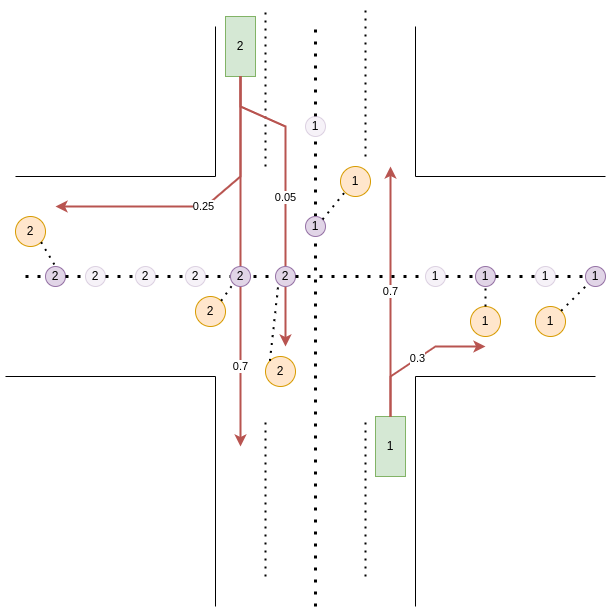

The diagram above was exported from draw.io. Its source (the exported page's mxGraphModel, read from the mxfile embedded in the PNG):
<mxGraphModel dx="1348" dy="712" grid="1" gridSize="10" guides="1" tooltips="1" connect="1" arrows="1" fold="1" page="1" pageScale="1" pageWidth="850" pageHeight="1100" math="0" shadow="0">
  <root>
    <mxCell id="0" />
    <mxCell id="1" parent="0" />
    <mxCell id="DdIH5LjR8LEnS0yVRuHS-26" value="" style="endArrow=none;html=1;rounded=0;" edge="1" parent="1">
      <mxGeometry width="50" height="50" relative="1" as="geometry">
        <mxPoint x="470" y="610" as="sourcePoint" />
        <mxPoint x="650" y="380" as="targetPoint" />
        <Array as="points">
          <mxPoint x="470" y="380" />
        </Array>
      </mxGeometry>
    </mxCell>
    <mxCell id="DdIH5LjR8LEnS0yVRuHS-27" value="" style="endArrow=none;html=1;rounded=0;" edge="1" parent="1">
      <mxGeometry width="50" height="50" relative="1" as="geometry">
        <mxPoint x="270" y="610" as="sourcePoint" />
        <mxPoint x="60" y="380" as="targetPoint" />
        <Array as="points">
          <mxPoint x="270" y="380" />
        </Array>
      </mxGeometry>
    </mxCell>
    <mxCell id="DdIH5LjR8LEnS0yVRuHS-28" value="" style="endArrow=none;dashed=1;html=1;dashPattern=1 3;strokeWidth=3;rounded=0;startArrow=none;" edge="1" parent="1" source="DdIH5LjR8LEnS0yVRuHS-57">
      <mxGeometry width="50" height="50" relative="1" as="geometry">
        <mxPoint x="370" y="610" as="sourcePoint" />
        <mxPoint x="370" y="30" as="targetPoint" />
      </mxGeometry>
    </mxCell>
    <mxCell id="DdIH5LjR8LEnS0yVRuHS-29" value="" style="endArrow=none;dashed=1;html=1;dashPattern=1 3;strokeWidth=2;rounded=0;" edge="1" parent="1">
      <mxGeometry width="50" height="50" relative="1" as="geometry">
        <mxPoint x="420" y="580" as="sourcePoint" />
        <mxPoint x="420" y="420" as="targetPoint" />
      </mxGeometry>
    </mxCell>
    <mxCell id="DdIH5LjR8LEnS0yVRuHS-30" value="" style="endArrow=none;dashed=1;html=1;dashPattern=1 3;strokeWidth=2;rounded=0;" edge="1" parent="1">
      <mxGeometry width="50" height="50" relative="1" as="geometry">
        <mxPoint x="320" y="580" as="sourcePoint" />
        <mxPoint x="320" y="420" as="targetPoint" />
      </mxGeometry>
    </mxCell>
    <mxCell id="DdIH5LjR8LEnS0yVRuHS-31" value="" style="endArrow=none;html=1;rounded=0;strokeWidth=1;" edge="1" parent="1">
      <mxGeometry width="50" height="50" relative="1" as="geometry">
        <mxPoint x="470" y="30" as="sourcePoint" />
        <mxPoint x="660" y="180" as="targetPoint" />
        <Array as="points">
          <mxPoint x="470" y="180" />
        </Array>
      </mxGeometry>
    </mxCell>
    <mxCell id="DdIH5LjR8LEnS0yVRuHS-32" value="" style="endArrow=none;dashed=1;html=1;dashPattern=1 3;strokeWidth=3;rounded=0;startArrow=none;" edge="1" parent="1" source="DdIH5LjR8LEnS0yVRuHS-73">
      <mxGeometry width="50" height="50" relative="1" as="geometry">
        <mxPoint x="80" y="280" as="sourcePoint" />
        <mxPoint x="650" y="280" as="targetPoint" />
      </mxGeometry>
    </mxCell>
    <mxCell id="DdIH5LjR8LEnS0yVRuHS-33" value="" style="endArrow=none;html=1;rounded=0;strokeWidth=1;" edge="1" parent="1">
      <mxGeometry width="50" height="50" relative="1" as="geometry">
        <mxPoint x="70" y="180" as="sourcePoint" />
        <mxPoint x="270" y="30" as="targetPoint" />
        <Array as="points">
          <mxPoint x="270" y="180" />
        </Array>
      </mxGeometry>
    </mxCell>
    <mxCell id="DdIH5LjR8LEnS0yVRuHS-34" value="1" style="rounded=0;whiteSpace=wrap;html=1;fillColor=#d5e8d4;strokeColor=#82b366;" vertex="1" parent="1">
      <mxGeometry x="430" y="420" width="30" height="60" as="geometry" />
    </mxCell>
    <mxCell id="DdIH5LjR8LEnS0yVRuHS-35" value="0.3" style="endArrow=classic;html=1;rounded=0;strokeWidth=2;exitX=0.5;exitY=0;exitDx=0;exitDy=0;fillColor=#f8cecc;strokeColor=#b85450;" edge="1" parent="1" source="DdIH5LjR8LEnS0yVRuHS-34">
      <mxGeometry width="50" height="50" relative="1" as="geometry">
        <mxPoint x="470" y="420" as="sourcePoint" />
        <mxPoint x="540" y="350" as="targetPoint" />
        <Array as="points">
          <mxPoint x="445" y="380" />
          <mxPoint x="490" y="350" />
        </Array>
      </mxGeometry>
    </mxCell>
    <mxCell id="DdIH5LjR8LEnS0yVRuHS-36" value="0.7" style="endArrow=classic;html=1;rounded=0;strokeWidth=2;exitX=0.5;exitY=0;exitDx=0;exitDy=0;fillColor=#f8cecc;strokeColor=#b85450;" edge="1" parent="1" source="DdIH5LjR8LEnS0yVRuHS-34">
      <mxGeometry width="50" height="50" relative="1" as="geometry">
        <mxPoint x="470" y="420" as="sourcePoint" />
        <mxPoint x="445" y="170" as="targetPoint" />
      </mxGeometry>
    </mxCell>
    <mxCell id="DdIH5LjR8LEnS0yVRuHS-40" value="2" style="rounded=0;whiteSpace=wrap;html=1;fillColor=#d5e8d4;strokeColor=#82b366;" vertex="1" parent="1">
      <mxGeometry x="280" y="20" width="30" height="60" as="geometry" />
    </mxCell>
    <mxCell id="DdIH5LjR8LEnS0yVRuHS-41" value="" style="endArrow=none;dashed=1;html=1;dashPattern=1 3;strokeWidth=2;rounded=0;" edge="1" parent="1">
      <mxGeometry width="50" height="50" relative="1" as="geometry">
        <mxPoint x="320" y="170" as="sourcePoint" />
        <mxPoint x="320" y="10" as="targetPoint" />
      </mxGeometry>
    </mxCell>
    <mxCell id="DdIH5LjR8LEnS0yVRuHS-42" value="" style="endArrow=none;dashed=1;html=1;dashPattern=1 3;strokeWidth=2;rounded=0;startArrow=none;" edge="1" parent="1">
      <mxGeometry width="50" height="50" relative="1" as="geometry">
        <mxPoint x="420" y="160" as="sourcePoint" />
        <mxPoint x="420" y="10" as="targetPoint" />
      </mxGeometry>
    </mxCell>
    <mxCell id="DdIH5LjR8LEnS0yVRuHS-43" value="0.7" style="endArrow=classic;html=1;rounded=0;strokeWidth=2;exitX=0.5;exitY=1;exitDx=0;exitDy=0;startArrow=none;fillColor=#f8cecc;strokeColor=#b85450;" edge="1" parent="1" source="DdIH5LjR8LEnS0yVRuHS-52">
      <mxGeometry width="50" height="50" relative="1" as="geometry">
        <mxPoint x="470" y="310" as="sourcePoint" />
        <mxPoint x="295" y="450" as="targetPoint" />
      </mxGeometry>
    </mxCell>
    <mxCell id="DdIH5LjR8LEnS0yVRuHS-44" value="0.05" style="endArrow=classic;html=1;rounded=0;strokeWidth=2;exitX=0.5;exitY=1;exitDx=0;exitDy=0;fillColor=#f8cecc;strokeColor=#b85450;" edge="1" parent="1" source="DdIH5LjR8LEnS0yVRuHS-40">
      <mxGeometry width="50" height="50" relative="1" as="geometry">
        <mxPoint x="470" y="310" as="sourcePoint" />
        <mxPoint x="340" y="350" as="targetPoint" />
        <Array as="points">
          <mxPoint x="295" y="110" />
          <mxPoint x="340" y="130" />
        </Array>
      </mxGeometry>
    </mxCell>
    <mxCell id="DdIH5LjR8LEnS0yVRuHS-45" value="0.25" style="endArrow=classic;html=1;rounded=0;strokeWidth=2;exitX=0.5;exitY=1;exitDx=0;exitDy=0;fillColor=#f8cecc;strokeColor=#b85450;" edge="1" parent="1" source="DdIH5LjR8LEnS0yVRuHS-40">
      <mxGeometry width="50" height="50" relative="1" as="geometry">
        <mxPoint x="470" y="310" as="sourcePoint" />
        <mxPoint x="110" y="210" as="targetPoint" />
        <Array as="points">
          <mxPoint x="295" y="180" />
          <mxPoint x="260" y="210" />
        </Array>
      </mxGeometry>
    </mxCell>
    <mxCell id="DdIH5LjR8LEnS0yVRuHS-47" value="1" style="ellipse;whiteSpace=wrap;html=1;aspect=fixed;fillColor=#e1d5e7;strokeColor=#9673a6;" vertex="1" parent="1">
      <mxGeometry x="530" y="270" width="20" height="20" as="geometry" />
    </mxCell>
    <mxCell id="DdIH5LjR8LEnS0yVRuHS-49" value="" style="endArrow=none;dashed=1;html=1;dashPattern=1 3;strokeWidth=3;rounded=0;startArrow=none;" edge="1" parent="1" source="DdIH5LjR8LEnS0yVRuHS-71" target="DdIH5LjR8LEnS0yVRuHS-47">
      <mxGeometry width="50" height="50" relative="1" as="geometry">
        <mxPoint x="80" y="280" as="sourcePoint" />
        <mxPoint x="650" y="280" as="targetPoint" />
      </mxGeometry>
    </mxCell>
    <mxCell id="DdIH5LjR8LEnS0yVRuHS-51" value="" style="endArrow=none;dashed=1;html=1;dashPattern=1 3;strokeWidth=2;rounded=0;" edge="1" parent="1">
      <mxGeometry width="50" height="50" relative="1" as="geometry">
        <mxPoint x="420" y="170" as="sourcePoint" />
        <mxPoint x="420" y="170" as="targetPoint" />
      </mxGeometry>
    </mxCell>
    <mxCell id="DdIH5LjR8LEnS0yVRuHS-53" value="" style="endArrow=none;html=1;rounded=0;strokeWidth=2;exitX=0.5;exitY=1;exitDx=0;exitDy=0;fillColor=#f8cecc;strokeColor=#b85450;" edge="1" parent="1" source="DdIH5LjR8LEnS0yVRuHS-40" target="DdIH5LjR8LEnS0yVRuHS-52">
      <mxGeometry width="50" height="50" relative="1" as="geometry">
        <mxPoint x="295" y="80" as="sourcePoint" />
        <mxPoint x="295" y="450" as="targetPoint" />
      </mxGeometry>
    </mxCell>
    <mxCell id="DdIH5LjR8LEnS0yVRuHS-54" value="2" style="ellipse;whiteSpace=wrap;html=1;aspect=fixed;fillColor=#e1d5e7;strokeColor=#9673a6;" vertex="1" parent="1">
      <mxGeometry x="330" y="270" width="20" height="20" as="geometry" />
    </mxCell>
    <mxCell id="DdIH5LjR8LEnS0yVRuHS-56" value="" style="endArrow=none;dashed=1;html=1;dashPattern=1 3;strokeWidth=3;rounded=0;startArrow=none;" edge="1" parent="1" source="DdIH5LjR8LEnS0yVRuHS-69" target="DdIH5LjR8LEnS0yVRuHS-54">
      <mxGeometry width="50" height="50" relative="1" as="geometry">
        <mxPoint x="80" y="280" as="sourcePoint" />
        <mxPoint x="530" y="280" as="targetPoint" />
      </mxGeometry>
    </mxCell>
    <mxCell id="DdIH5LjR8LEnS0yVRuHS-57" value="1" style="ellipse;whiteSpace=wrap;html=1;aspect=fixed;fillColor=#e1d5e7;strokeColor=#9673a6;opacity=30;" vertex="1" parent="1">
      <mxGeometry x="360" y="120" width="20" height="20" as="geometry" />
    </mxCell>
    <mxCell id="DdIH5LjR8LEnS0yVRuHS-58" value="" style="endArrow=none;dashed=1;html=1;dashPattern=1 3;strokeWidth=3;rounded=0;startArrow=none;" edge="1" parent="1" source="DdIH5LjR8LEnS0yVRuHS-75" target="DdIH5LjR8LEnS0yVRuHS-57">
      <mxGeometry width="50" height="50" relative="1" as="geometry">
        <mxPoint x="370" y="610" as="sourcePoint" />
        <mxPoint x="370" y="30" as="targetPoint" />
      </mxGeometry>
    </mxCell>
    <mxCell id="DdIH5LjR8LEnS0yVRuHS-60" value="2" style="ellipse;whiteSpace=wrap;html=1;aspect=fixed;fillColor=#e1d5e7;strokeColor=#9673a6;" vertex="1" parent="1">
      <mxGeometry x="100" y="270" width="20" height="20" as="geometry" />
    </mxCell>
    <mxCell id="DdIH5LjR8LEnS0yVRuHS-61" value="" style="endArrow=none;dashed=1;html=1;dashPattern=1 3;strokeWidth=3;rounded=0;" edge="1" parent="1" target="DdIH5LjR8LEnS0yVRuHS-60">
      <mxGeometry width="50" height="50" relative="1" as="geometry">
        <mxPoint x="80" y="280" as="sourcePoint" />
        <mxPoint x="330" y="280" as="targetPoint" />
      </mxGeometry>
    </mxCell>
    <mxCell id="DdIH5LjR8LEnS0yVRuHS-52" value="2" style="ellipse;whiteSpace=wrap;html=1;aspect=fixed;fillColor=#e1d5e7;strokeColor=#9673a6;" vertex="1" parent="1">
      <mxGeometry x="285" y="270" width="20" height="20" as="geometry" />
    </mxCell>
    <mxCell id="DdIH5LjR8LEnS0yVRuHS-63" value="1" style="ellipse;whiteSpace=wrap;html=1;aspect=fixed;fillColor=#e1d5e7;strokeColor=#9673a6;opacity=30;" vertex="1" parent="1">
      <mxGeometry x="590" y="270" width="20" height="20" as="geometry" />
    </mxCell>
    <mxCell id="DdIH5LjR8LEnS0yVRuHS-64" value="" style="endArrow=none;dashed=1;html=1;dashPattern=1 3;strokeWidth=3;rounded=0;startArrow=none;" edge="1" parent="1" source="DdIH5LjR8LEnS0yVRuHS-47" target="DdIH5LjR8LEnS0yVRuHS-63">
      <mxGeometry width="50" height="50" relative="1" as="geometry">
        <mxPoint x="550" y="280" as="sourcePoint" />
        <mxPoint x="650" y="280" as="targetPoint" />
      </mxGeometry>
    </mxCell>
    <mxCell id="DdIH5LjR8LEnS0yVRuHS-65" value="2" style="ellipse;whiteSpace=wrap;html=1;aspect=fixed;fillColor=#e1d5e7;strokeColor=#9673a6;opacity=30;" vertex="1" parent="1">
      <mxGeometry x="140" y="270" width="20" height="20" as="geometry" />
    </mxCell>
    <mxCell id="DdIH5LjR8LEnS0yVRuHS-66" value="" style="endArrow=none;dashed=1;html=1;dashPattern=1 3;strokeWidth=3;rounded=0;startArrow=none;" edge="1" parent="1" source="DdIH5LjR8LEnS0yVRuHS-60" target="DdIH5LjR8LEnS0yVRuHS-65">
      <mxGeometry width="50" height="50" relative="1" as="geometry">
        <mxPoint x="120" y="280" as="sourcePoint" />
        <mxPoint x="330" y="280" as="targetPoint" />
      </mxGeometry>
    </mxCell>
    <mxCell id="DdIH5LjR8LEnS0yVRuHS-67" value="2" style="ellipse;whiteSpace=wrap;html=1;aspect=fixed;fillColor=#e1d5e7;strokeColor=#9673a6;opacity=30;" vertex="1" parent="1">
      <mxGeometry x="190" y="270" width="20" height="20" as="geometry" />
    </mxCell>
    <mxCell id="DdIH5LjR8LEnS0yVRuHS-68" value="" style="endArrow=none;dashed=1;html=1;dashPattern=1 3;strokeWidth=3;rounded=0;startArrow=none;" edge="1" parent="1" source="DdIH5LjR8LEnS0yVRuHS-65" target="DdIH5LjR8LEnS0yVRuHS-67">
      <mxGeometry width="50" height="50" relative="1" as="geometry">
        <mxPoint x="160" y="280" as="sourcePoint" />
        <mxPoint x="330" y="280" as="targetPoint" />
      </mxGeometry>
    </mxCell>
    <mxCell id="DdIH5LjR8LEnS0yVRuHS-69" value="2" style="ellipse;whiteSpace=wrap;html=1;aspect=fixed;fillColor=#e1d5e7;strokeColor=#9673a6;opacity=30;" vertex="1" parent="1">
      <mxGeometry x="240" y="270" width="20" height="20" as="geometry" />
    </mxCell>
    <mxCell id="DdIH5LjR8LEnS0yVRuHS-70" value="" style="endArrow=none;dashed=1;html=1;dashPattern=1 3;strokeWidth=3;rounded=0;startArrow=none;" edge="1" parent="1" source="DdIH5LjR8LEnS0yVRuHS-67" target="DdIH5LjR8LEnS0yVRuHS-69">
      <mxGeometry width="50" height="50" relative="1" as="geometry">
        <mxPoint x="210" y="280" as="sourcePoint" />
        <mxPoint x="330" y="280" as="targetPoint" />
      </mxGeometry>
    </mxCell>
    <mxCell id="DdIH5LjR8LEnS0yVRuHS-71" value="1" style="ellipse;whiteSpace=wrap;html=1;aspect=fixed;fillColor=#e1d5e7;strokeColor=#9673a6;opacity=30;" vertex="1" parent="1">
      <mxGeometry x="480" y="270" width="20" height="20" as="geometry" />
    </mxCell>
    <mxCell id="DdIH5LjR8LEnS0yVRuHS-72" value="" style="endArrow=none;dashed=1;html=1;dashPattern=1 3;strokeWidth=3;rounded=0;startArrow=none;" edge="1" parent="1" source="DdIH5LjR8LEnS0yVRuHS-54" target="DdIH5LjR8LEnS0yVRuHS-71">
      <mxGeometry width="50" height="50" relative="1" as="geometry">
        <mxPoint x="350" y="280" as="sourcePoint" />
        <mxPoint x="530" y="280" as="targetPoint" />
      </mxGeometry>
    </mxCell>
    <mxCell id="DdIH5LjR8LEnS0yVRuHS-73" value="1" style="ellipse;whiteSpace=wrap;html=1;aspect=fixed;fillColor=#e1d5e7;strokeColor=#9673a6;" vertex="1" parent="1">
      <mxGeometry x="640" y="270" width="20" height="20" as="geometry" />
    </mxCell>
    <mxCell id="DdIH5LjR8LEnS0yVRuHS-74" value="" style="endArrow=none;dashed=1;html=1;dashPattern=1 3;strokeWidth=3;rounded=0;startArrow=none;" edge="1" parent="1" source="DdIH5LjR8LEnS0yVRuHS-63" target="DdIH5LjR8LEnS0yVRuHS-73">
      <mxGeometry width="50" height="50" relative="1" as="geometry">
        <mxPoint x="610" y="280" as="sourcePoint" />
        <mxPoint x="650" y="280" as="targetPoint" />
      </mxGeometry>
    </mxCell>
    <mxCell id="DdIH5LjR8LEnS0yVRuHS-75" value="1" style="ellipse;whiteSpace=wrap;html=1;aspect=fixed;fillColor=#e1d5e7;strokeColor=#9673a6;" vertex="1" parent="1">
      <mxGeometry x="360" y="220" width="20" height="20" as="geometry" />
    </mxCell>
    <mxCell id="DdIH5LjR8LEnS0yVRuHS-76" value="" style="endArrow=none;dashed=1;html=1;dashPattern=1 3;strokeWidth=3;rounded=0;" edge="1" parent="1" target="DdIH5LjR8LEnS0yVRuHS-75">
      <mxGeometry width="50" height="50" relative="1" as="geometry">
        <mxPoint x="370" y="610" as="sourcePoint" />
        <mxPoint x="370" y="140" as="targetPoint" />
      </mxGeometry>
    </mxCell>
    <mxCell id="DdIH5LjR8LEnS0yVRuHS-78" value="1" style="ellipse;whiteSpace=wrap;html=1;aspect=fixed;fillColor=#ffe6cc;strokeColor=#d79b00;" vertex="1" parent="1">
      <mxGeometry x="525" y="310" width="30" height="30" as="geometry" />
    </mxCell>
    <mxCell id="DdIH5LjR8LEnS0yVRuHS-79" value="1" style="ellipse;whiteSpace=wrap;html=1;aspect=fixed;fillColor=#ffe6cc;strokeColor=#d79b00;" vertex="1" parent="1">
      <mxGeometry x="590" y="310" width="30" height="30" as="geometry" />
    </mxCell>
    <mxCell id="DdIH5LjR8LEnS0yVRuHS-80" value="1" style="ellipse;whiteSpace=wrap;html=1;aspect=fixed;fillColor=#ffe6cc;strokeColor=#d79b00;" vertex="1" parent="1">
      <mxGeometry x="395" y="170" width="30" height="30" as="geometry" />
    </mxCell>
    <mxCell id="DdIH5LjR8LEnS0yVRuHS-81" value="" style="endArrow=none;dashed=1;html=1;dashPattern=1 3;strokeWidth=2;rounded=0;entryX=0.5;entryY=1;entryDx=0;entryDy=0;exitX=0.5;exitY=0;exitDx=0;exitDy=0;" edge="1" parent="1" source="DdIH5LjR8LEnS0yVRuHS-78" target="DdIH5LjR8LEnS0yVRuHS-47">
      <mxGeometry width="50" height="50" relative="1" as="geometry">
        <mxPoint x="400" y="390" as="sourcePoint" />
        <mxPoint x="450" y="340" as="targetPoint" />
      </mxGeometry>
    </mxCell>
    <mxCell id="DdIH5LjR8LEnS0yVRuHS-82" value="" style="endArrow=none;dashed=1;html=1;dashPattern=1 3;strokeWidth=2;rounded=0;entryX=0;entryY=1;entryDx=0;entryDy=0;exitX=1;exitY=0;exitDx=0;exitDy=0;" edge="1" parent="1" source="DdIH5LjR8LEnS0yVRuHS-79" target="DdIH5LjR8LEnS0yVRuHS-73">
      <mxGeometry width="50" height="50" relative="1" as="geometry">
        <mxPoint x="400" y="390" as="sourcePoint" />
        <mxPoint x="450" y="340" as="targetPoint" />
      </mxGeometry>
    </mxCell>
    <mxCell id="DdIH5LjR8LEnS0yVRuHS-83" value="" style="endArrow=none;dashed=1;html=1;dashPattern=1 3;strokeWidth=2;rounded=0;exitX=1;exitY=0;exitDx=0;exitDy=0;entryX=0;entryY=1;entryDx=0;entryDy=0;" edge="1" parent="1" source="DdIH5LjR8LEnS0yVRuHS-75" target="DdIH5LjR8LEnS0yVRuHS-80">
      <mxGeometry width="50" height="50" relative="1" as="geometry">
        <mxPoint x="400" y="390" as="sourcePoint" />
        <mxPoint x="450" y="340" as="targetPoint" />
      </mxGeometry>
    </mxCell>
    <mxCell id="DdIH5LjR8LEnS0yVRuHS-85" value="2" style="ellipse;whiteSpace=wrap;html=1;aspect=fixed;fillColor=#ffe6cc;strokeColor=#d79b00;" vertex="1" parent="1">
      <mxGeometry x="320" y="360" width="30" height="30" as="geometry" />
    </mxCell>
    <mxCell id="DdIH5LjR8LEnS0yVRuHS-86" value="2" style="ellipse;whiteSpace=wrap;html=1;aspect=fixed;fillColor=#ffe6cc;strokeColor=#d79b00;" vertex="1" parent="1">
      <mxGeometry x="250" y="300" width="30" height="30" as="geometry" />
    </mxCell>
    <mxCell id="DdIH5LjR8LEnS0yVRuHS-87" value="2" style="ellipse;whiteSpace=wrap;html=1;aspect=fixed;fillColor=#ffe6cc;strokeColor=#d79b00;" vertex="1" parent="1">
      <mxGeometry x="70" y="220" width="30" height="30" as="geometry" />
    </mxCell>
    <mxCell id="DdIH5LjR8LEnS0yVRuHS-88" value="" style="endArrow=none;dashed=1;html=1;dashPattern=1 3;strokeWidth=2;rounded=0;exitX=1;exitY=0;exitDx=0;exitDy=0;entryX=0;entryY=1;entryDx=0;entryDy=0;" edge="1" parent="1" source="DdIH5LjR8LEnS0yVRuHS-86" target="DdIH5LjR8LEnS0yVRuHS-52">
      <mxGeometry width="50" height="50" relative="1" as="geometry">
        <mxPoint x="400" y="390" as="sourcePoint" />
        <mxPoint x="450" y="340" as="targetPoint" />
      </mxGeometry>
    </mxCell>
    <mxCell id="DdIH5LjR8LEnS0yVRuHS-89" value="" style="endArrow=none;dashed=1;html=1;dashPattern=1 3;strokeWidth=2;rounded=0;exitX=0;exitY=0;exitDx=0;exitDy=0;entryX=0;entryY=1;entryDx=0;entryDy=0;" edge="1" parent="1" source="DdIH5LjR8LEnS0yVRuHS-85" target="DdIH5LjR8LEnS0yVRuHS-54">
      <mxGeometry width="50" height="50" relative="1" as="geometry">
        <mxPoint x="400" y="390" as="sourcePoint" />
        <mxPoint x="450" y="340" as="targetPoint" />
      </mxGeometry>
    </mxCell>
    <mxCell id="DdIH5LjR8LEnS0yVRuHS-90" value="" style="endArrow=none;dashed=1;html=1;dashPattern=1 3;strokeWidth=2;rounded=0;exitX=1;exitY=1;exitDx=0;exitDy=0;entryX=0.5;entryY=0;entryDx=0;entryDy=0;" edge="1" parent="1" source="DdIH5LjR8LEnS0yVRuHS-87" target="DdIH5LjR8LEnS0yVRuHS-60">
      <mxGeometry width="50" height="50" relative="1" as="geometry">
        <mxPoint x="400" y="390" as="sourcePoint" />
        <mxPoint x="450" y="340" as="targetPoint" />
      </mxGeometry>
    </mxCell>
  </root>
</mxGraphModel>